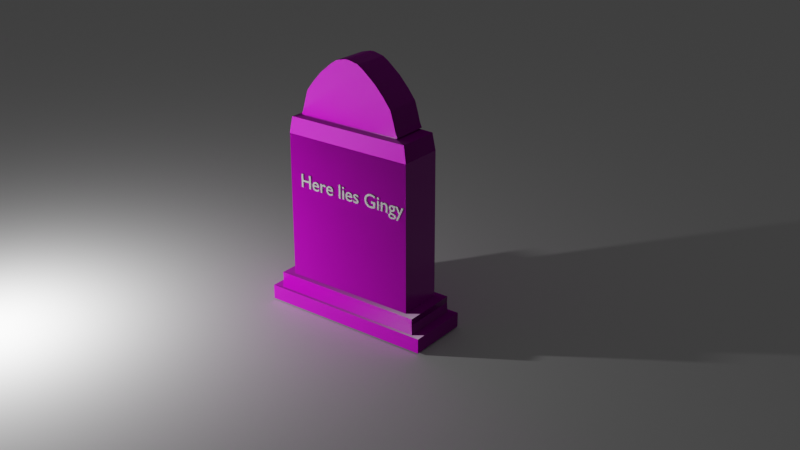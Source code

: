 # Source: Gravestone_gingy_.blend  (saved by Blender 3.1.7; exported with 4.5.12 LTS)
import bpy
from mathutils import Matrix  # noqa: F401  (used for matrix-valued properties, if any)

bpy.ops.wm.read_factory_settings(use_empty=True)
scene = bpy.context.scene
scene.name = 'Scene'

# ---- collections
col_collection = bpy.data.collections.new('Collection'); scene.collection.children.link(col_collection)

# ---- images (referenced by path relative to the original .blend; pixels are not part of the script)
import os
ASSET_DIR = os.environ.get("B2B_ASSET_DIR", "")  # directory of the original .blend (textures are referenced by path, not embedded)
HERE = os.path.dirname(os.path.abspath(__file__))  # packed textures are extracted next to this script under _unpacked/

def load_image(name, relpath, width, height, colorspace="sRGB"):
    """Load a texture the original file referenced (path relative to the .blend, or extracted next to this script)."""
    p = next((c for c in (os.path.join(HERE, relpath), os.path.join(ASSET_DIR, relpath)) if relpath and os.path.exists(c)), "")
    if p:
        img = bpy.data.images.load(p, check_existing=True)
        img.name = name
    else:  # same state as the original file: an image datablock whose file is absent (Cycles renders it pink)
        img = bpy.data.images.new(name, width, height)
        img.source = "FILE"
        img.filepath = "//" + (relpath or name)
    img.colorspace_settings.name = colorspace
    return img
img_rock_boulder_cracked_disp_8k_png = load_image('rock_boulder_cracked_disp_8k.png', 'rock_boulder_cracked_disp_4k.png', 1024, 1024, 'Non-Color')
img_rock_boulder_cracked_diff_8k_png = load_image('rock_boulder_cracked_diff_8k.png', 'rock_boulder_cracked_diff_4k.jpg', 1024, 1024, 'sRGB')
img_rock_boulder_cracked_rough_8k_png = load_image('rock_boulder_cracked_rough_8k.png', 'rock_boulder_cracked_rough_4k.exr', 1024, 1024, 'Non-Color')
img_rock_boulder_cracked_nor_gl_8k_png = load_image('rock_boulder_cracked_nor_gl_8k.png', 'rock_boulder_cracked_nor_gl_4k.exr', 1024, 1024, 'Non-Color')

# ---- materials (node trees are filled in below, after node groups)
mat_rock_boulder_cracked = bpy.data.materials.new('rock_boulder_cracked')
mat_rock_boulder_cracked.displacement_method = 'DISPLACEMENT'

# ---- material node trees
mat_rock_boulder_cracked.use_nodes = True; mat_rock_boulder_cracked.node_tree.nodes.clear()
_N = mat_rock_boulder_cracked.node_tree.nodes; _L = mat_rock_boulder_cracked.node_tree.links
n0 = _N.new('NodeFrame'); n0.name = 'Frame'; n0.location = (-1347, 492)
n0.label = 'Mapping'
n0.width = 408
n1 = _N.new('NodeFrame'); n1.name = 'Frame.001'; n1.location = (-705, 692)
n1.label = 'Textures'
n1.width = 366
n2 = _N.new('ShaderNodeTexImage'); n2.name = 'Image Texture'; n2.location = (93, -874)
n2.label = 'Displacement'
n2.image = img_rock_boulder_cracked_disp_8k_png
n2.projection = 'BOX'
n3 = _N.new('ShaderNodeTexImage'); n3.name = 'Image Texture.001'; n3.location = (93, -34)
n3.label = 'Base Color'
n3.image = img_rock_boulder_cracked_diff_8k_png
n3.projection = 'BOX'
n4 = _N.new('ShaderNodeTexImage'); n4.name = 'Image Texture.002'; n4.location = (93, -314)
n4.label = 'Roughness'
n4.image = img_rock_boulder_cracked_rough_8k_png
n4.projection = 'BOX'
n5 = _N.new('ShaderNodeTexImage'); n5.name = 'Image Texture.003'; n5.location = (93, -594)
n5.label = 'Normal'
n5.image = img_rock_boulder_cracked_nor_gl_8k_png
n5.projection = 'BOX'
n6 = _N.new('ShaderNodeNormalMap'); n6.name = 'Normal Map'; n6.location = (-313, 98)
n7 = _N.new('ShaderNodeMapping'); n7.name = 'Mapping'; n7.location = (234, -34)
n8 = _N.new('NodeReroute'); n8.name = 'Reroute'; n8.location = (43, -622)
n8.width = 16
n8.socket_idname = 'NodeSocketVector'
n9 = _N.new('ShaderNodeTexCoord'); n9.name = 'Texture Coordinate'; n9.location = (34, -34)
n10 = _N.new('ShaderNodeBsdfPrincipled'); n10.name = 'Principled BSDF'; n10.location = (-63, 458)
n10.distribution = 'GGX'
n10.subsurface_method = 'BURLEY'
n10.inputs[3].default_value = 1.45
n10.inputs[27].default_value = (0.0, 0.0, 0.0, 1.0)
n10.inputs[28].default_value = 1.0
n11 = _N.new('ShaderNodeDisplacement'); n11.name = 'Displacement'; n11.location = (-63, -272)
n11.inputs[1].default_value = 0.48
n11.inputs[2].default_value = 0.13
n12 = _N.new('ShaderNodeOutputMaterial'); n12.name = 'Material Output'; n12.location = (340, 4)
n13 = _N.new('ShaderNodeValue'); n13.name = 'Value'; n13.location = (46, -336)
n13.outputs[0].default_value = 0.6
n2.parent = n1
n3.parent = n1
n4.parent = n1
n5.parent = n1
n7.parent = n0
n8.parent = n1
n9.parent = n0
n13.parent = n0
_L.new(n10.outputs[0], n12.inputs[0])
_L.new(n2.outputs[0], n11.inputs[0])
_L.new(n11.outputs[0], n12.inputs[2])
_L.new(n3.outputs[0], n10.inputs[0])
_L.new(n4.outputs[0], n10.inputs[2])
_L.new(n5.outputs[0], n6.inputs[1])
_L.new(n6.outputs[0], n10.inputs[5])
_L.new(n8.outputs[0], n3.inputs[0])
_L.new(n8.outputs[0], n4.inputs[0])
_L.new(n8.outputs[0], n5.inputs[0])
_L.new(n8.outputs[0], n2.inputs[0])
_L.new(n7.outputs[0], n8.inputs[0])
_L.new(n9.outputs[0], n7.inputs[0])
_L.new(n13.outputs[0], n7.inputs[3])
n12.is_active_output = True

# ---- world
world_world = bpy.data.worlds.new('World'); scene.world = world_world
world_world.use_nodes = True; world_world.node_tree.nodes.clear()
_N = world_world.node_tree.nodes; _L = world_world.node_tree.links
n0 = _N.new('ShaderNodeOutputWorld'); n0.name = 'World Output'; n0.location = (300, 300)
n1 = _N.new('ShaderNodeBackground'); n1.name = 'Background'; n1.location = (10, 300)
n1.inputs[0].default_value = (0.05088, 0.05088, 0.05088, 1.0)
_L.new(n1.outputs[0], n0.inputs[0])
n0.is_active_output = True
world_world.color = (0.05088, 0.05088, 0.05088)
world_world.use_sun_shadow = False
world_world.sun_shadow_jitter_overblur = 0.0

# ---- cameras
cam_camera = bpy.data.cameras.new('Camera')
cam_camera.clip_end = 100.0
cam_camera.ortho_scale = 7.314

# ---- lights
light_light = bpy.data.lights.new('Light', 'POINT')
light_light.transmission_factor = 0.0
light_light.energy = 1000.0
light_light.shadow_soft_size = 0.1
light_light.shadow_maximum_resolution = 0.006
light_light.use_absolute_resolution = True

# ---- meshes
me_cube_001 = bpy.data.meshes.new('Cube.001')
me_cube_001.from_pydata([(-0.9417, -0.868, -1.622), (-0.9417, -0.868, 1.305), (-0.9417, 0.868, -1.622), (-0.9417, 0.868, 1.305), (0.9417, -0.868, -1.622), (0.9417, -0.868, 1.305), (0.9417, 0.868, -1.622), (0.9417, 0.868, 1.305), (-1.098, 1.098, -1.626), (-1.098, -1.098, -1.626), (1.098, 1.098, -1.626), (1.098, -1.098, -1.626), (-1.098, 1.098, -1.772), (-1.098, -1.098, -1.772), (1.098, 1.098, -1.772), (1.098, -1.098, -1.772), (1.234, -1.234, -1.945), (1.234, 1.234, -1.945), (-1.234, -1.234, -1.945), (-1.234, 1.234, -1.945), (-1.098, 1.098, -1.945), (-1.098, -1.098, -1.945), (1.098, 1.098, -1.945), (1.098, -1.098, -1.945), (-1.0, 1.0, -2.269), (-1.0, -1.0, -2.269), (1.0, 1.0, -2.269), (1.0, -1.0, -2.269), (-1.098, 1.098, -2.269), (-1.098, -1.098, -2.269), (1.098, 1.098, -2.269), (1.098, -1.098, -2.269), (-1.234, -1.234, -2.269), (-1.234, 1.234, -2.269), (1.234, 1.234, -2.269), (1.234, -1.234, -2.269), (-0.8975, -0.8272, 1.65), (-0.8975, 0.8272, 1.65), (0.8975, 0.8272, 1.65), (0.8975, -0.8272, 1.65), (-0.7392, -0.6813, 1.682), (-0.7392, 0.6813, 1.682), (0.7392, 0.6813, 1.682), (0.7392, -0.6813, 1.682), (-0.7726, -0.7077, 1.693), (-0.7726, 0.7077, 1.693), (0.7726, 0.7077, 1.693), (0.7726, -0.7077, 1.693), (-0.7443, -0.7109, 1.799), (-0.7443, 0.7109, 1.799), (0.7443, 0.7109, 1.799), (0.7443, -0.7109, 1.799), (-0.7078, -0.7105, 2.0), (-0.7078, 0.7105, 2.0), (0.7078, 0.7105, 2.0), (0.7078, -0.7105, 2.0), (-0.6676, -0.7093, 2.191), (-0.6676, 0.7093, 2.191), (0.6676, 0.7093, 2.191), (0.6676, -0.7093, 2.191), (-0.5668, -0.7102, 2.387), (-0.5668, 0.7102, 2.387), (0.5668, 0.7102, 2.387), (0.5668, -0.7102, 2.387), (-0.4315, -0.71, 2.604), (-0.4315, 0.71, 2.604), (0.4315, 0.71, 2.604), (0.4315, -0.71, 2.604), (-0.258, -0.71, 2.814), (-0.258, 0.71, 2.814), (0.258, 0.71, 2.814), (0.258, -0.71, 2.814), (-0.172, -0.709, 2.894), (-0.172, 0.709, 2.894), (0.172, 0.709, 2.894), (0.172, -0.709, 2.894), (-0.03489, -0.7093, 2.943), (-0.03489, 0.7093, 2.943), (0.03489, 0.7093, 2.943), (0.03489, -0.7093, 2.943)], [], [(0, 1, 3, 2), (2, 3, 7, 6), (6, 7, 5, 4), (4, 5, 1, 0), (5, 7, 38, 39), (12, 14, 22, 20), (15, 13, 21, 23), (6, 4, 11, 10), (0, 2, 8, 9), (9, 8, 12, 13), (10, 11, 15, 14), (11, 9, 13, 15), (8, 10, 14, 12), (4, 0, 9, 11), (13, 12, 20, 21), (2, 6, 10, 8), (14, 15, 23, 22), (19, 17, 34, 33), (21, 20, 19, 18), (22, 23, 16, 17), (30, 28, 33, 34), (29, 31, 35, 32), (24, 25, 29, 28), (24, 26, 27, 25), (27, 26, 30, 31), (25, 27, 31, 29), (26, 24, 28, 30), (16, 18, 32, 35), (18, 19, 33, 32), (17, 16, 35, 34), (31, 30, 34, 35), (23, 21, 18, 16), (28, 29, 32, 33), (20, 22, 17, 19), (38, 37, 41, 42), (3, 1, 36, 37), (1, 5, 39, 36), (7, 3, 37, 38), (39, 38, 42, 43), (37, 36, 40, 41), (36, 39, 43, 40), (41, 40, 44, 45), (43, 42, 46, 47), (42, 41, 45, 46), (40, 43, 47, 44), (47, 46, 50, 51), (48, 51, 55, 52), (45, 44, 48, 49), (44, 47, 51, 48), (46, 45, 49, 50), (55, 54, 58, 59), (50, 49, 53, 54), (51, 50, 54, 55), (49, 48, 52, 53), (59, 58, 62, 63), (53, 52, 56, 57), (52, 55, 59, 56), (54, 53, 57, 58), (60, 63, 67, 64), (57, 56, 60, 61), (56, 59, 63, 60), (58, 57, 61, 62), (67, 66, 70, 71), (62, 61, 65, 66), (63, 62, 66, 67), (61, 60, 64, 65), (71, 70, 74, 75), (65, 64, 68, 69), (64, 67, 71, 68), (66, 65, 69, 70), (75, 74, 78, 79), (69, 68, 72, 73), (68, 71, 75, 72), (70, 69, 73, 74), (78, 77, 76, 79), (73, 72, 76, 77), (72, 75, 79, 76), (74, 73, 77, 78)])
_uv = me_cube_001.uv_layers.new(name='UVMap')
_uv.uv.foreach_set('vector', [0.375, 0.0, 0.625, 0.0, 0.625, 0.25, 0.375, 0.25, 0.375, 0.25, 0.625, 0.25, 0.625, 0.5, 0.375, 0.5, 0.375, 0.5, 0.625, 0.5, 0.625, 0.75, 0.375, 0.75, 0.375, 0.75, 0.625, 0.75, 0.625, 1.0, 0.375, 1.0, 0.625, 0.75, 0.625, 0.5, 0.625, 0.5, 0.625, 0.75, 0.375, 0.25, 0.375, 0.5, 0.375, 0.5, 0.375, 0.25, 0.375, 0.75, 0.375, 1.0, 0.375, 1.0, 0.375, 0.75, 0.375, 0.5, 0.375, 0.75, 0.375, 0.75, 0.375, 0.5, 0.375, 0.0, 0.375, 0.25, 0.375, 0.25, 0.375, 0.0, 0.375, 0.0, 0.375, 0.25, 0.375, 0.25, 0.375, 0.0, 0.375, 0.5, 0.375, 0.75, 0.375, 0.75, 0.375, 0.5, 0.375, 0.75, 0.375, 1.0, 0.375, 1.0, 0.375, 0.75, 0.375, 0.25, 0.375, 0.5, 0.375, 0.5, 0.375, 0.25, 0.375, 0.75, 0.375, 1.0, 0.375, 1.0, 0.375, 0.75, 0.375, 0.0, 0.375, 0.25, 0.375, 0.25, 0.375, 0.0, 0.375, 0.25, 0.375, 0.5, 0.375, 0.5, 0.375, 0.25, 0.375, 0.5, 0.375, 0.75, 0.375, 0.75, 0.375, 0.5, 0.375, 0.25, 0.375, 0.5, 0.375, 0.5, 0.375, 0.25, 0.375, 0.0, 0.375, 0.25, 0.375, 0.25, 0.375, 0.0, 0.375, 0.5, 0.375, 0.75, 0.375, 0.75, 0.375, 0.5, 0.375, 0.5, 0.125, 0.5, 0.125, 0.5, 0.375, 0.5, 0.125, 0.75, 0.375, 0.75, 0.375, 0.75, 0.125, 0.75, 0.125, 0.5, 0.125, 0.75, 0.125, 0.75, 0.125, 0.5, 0.125, 0.5, 0.375, 0.5, 0.375, 0.75, 0.125, 0.75, 0.375, 0.75, 0.375, 0.5, 0.375, 0.5, 0.375, 0.75, 0.125, 0.75, 0.375, 0.75, 0.375, 0.75, 0.125, 0.75, 0.375, 0.5, 0.125, 0.5, 0.125, 0.5, 0.375, 0.5, 0.375, 0.75, 0.375, 1.0, 0.375, 1.0, 0.375, 0.75, 0.375, 0.0, 0.375, 0.25, 0.375, 0.25, 0.375, 0.0, 0.375, 0.5, 0.375, 0.75, 0.375, 0.75, 0.375, 0.5, 0.375, 0.75, 0.375, 0.5, 0.375, 0.5, 0.375, 0.75, 0.375, 0.75, 0.375, 1.0, 0.375, 1.0, 0.375, 0.75, 0.125, 0.5, 0.125, 0.75, 0.125, 0.75, 0.125, 0.5, 0.375, 0.25, 0.375, 0.5, 0.375, 0.5, 0.375, 0.25, 0.625, 0.5, 0.625, 0.25, 0.625, 0.25, 0.625, 0.5, 0.625, 0.25, 0.625, 0.0, 0.625, 0.0, 0.625, 0.25, 0.625, 1.0, 0.625, 0.75, 0.625, 0.75, 0.625, 1.0, 0.625, 0.5, 0.625, 0.25, 0.625, 0.25, 0.625, 0.5, 0.625, 0.75, 0.625, 0.5, 0.625, 0.5, 0.625, 0.75, 0.625, 0.25, 0.625, 0.0, 0.625, 0.0, 0.625, 0.25, 0.625, 1.0, 0.625, 0.75, 0.625, 0.75, 0.625, 1.0, 0.625, 0.25, 0.625, 0.0, 0.625, 0.0, 0.625, 0.25, 0.625, 0.75, 0.625, 0.5, 0.625, 0.5, 0.625, 0.75, 0.625, 0.5, 0.625, 0.25, 0.625, 0.25, 0.625, 0.5, 0.625, 1.0, 0.625, 0.75, 0.625, 0.75, 0.625, 1.0, 0.625, 0.75, 0.625, 0.5, 0.625, 0.5, 0.625, 0.75, 0.625, 1.0, 0.625, 0.75, 0.625, 0.75, 0.625, 1.0, 0.625, 0.25, 0.625, 0.0, 0.625, 0.0, 0.625, 0.25, 0.625, 1.0, 0.625, 0.75, 0.625, 0.75, 0.625, 1.0, 0.625, 0.5, 0.625, 0.25, 0.625, 0.25, 0.625, 0.5, 0.625, 0.75, 0.625, 0.5, 0.625, 0.5, 0.625, 0.75, 0.625, 0.5, 0.625, 0.25, 0.625, 0.25, 0.625, 0.5, 0.625, 0.75, 0.625, 0.5, 0.625, 0.5, 0.625, 0.75, 0.625, 0.25, 0.625, 0.0, 0.625, 0.0, 0.625, 0.25, 0.625, 0.75, 0.625, 0.5, 0.625, 0.5, 0.625, 0.75, 0.625, 0.25, 0.625, 0.0, 0.625, 0.0, 0.625, 0.25, 0.625, 1.0, 0.625, 0.75, 0.625, 0.75, 0.625, 1.0, 0.625, 0.5, 0.625, 0.25, 0.625, 0.25, 0.625, 0.5, 0.625, 1.0, 0.625, 0.75, 0.625, 0.75, 0.625, 1.0, 0.625, 0.25, 0.625, 0.0, 0.625, 0.0, 0.625, 0.25, 0.625, 1.0, 0.625, 0.75, 0.625, 0.75, 0.625, 1.0, 0.625, 0.5, 0.625, 0.25, 0.625, 0.25, 0.625, 0.5, 0.625, 0.75, 0.625, 0.5, 0.625, 0.5, 0.625, 0.75, 0.625, 0.5, 0.625, 0.25, 0.625, 0.25, 0.625, 0.5, 0.625, 0.75, 0.625, 0.5, 0.625, 0.5, 0.625, 0.75, 0.625, 0.25, 0.625, 0.0, 0.625, 0.0, 0.625, 0.25, 0.625, 0.75, 0.625, 0.5, 0.625, 0.5, 0.625, 0.75, 0.625, 0.25, 0.625, 0.0, 0.625, 0.0, 0.625, 0.25, 0.625, 1.0, 0.625, 0.75, 0.625, 0.75, 0.625, 1.0, 0.625, 0.5, 0.625, 0.25, 0.625, 0.25, 0.625, 0.5, 0.625, 0.75, 0.625, 0.5, 0.625, 0.5, 0.625, 0.75, 0.625, 0.25, 0.625, 0.0, 0.625, 0.0, 0.625, 0.25, 0.625, 1.0, 0.625, 0.75, 0.625, 0.75, 0.625, 1.0, 0.625, 0.5, 0.625, 0.25, 0.625, 0.25, 0.625, 0.5, 0.625, 0.5, 0.875, 0.5, 0.875, 0.75, 0.625, 0.75, 0.625, 0.25, 0.625, 0.0, 0.625, 0.0, 0.625, 0.25, 0.625, 1.0, 0.625, 0.75, 0.625, 0.75, 0.625, 1.0, 0.625, 0.5, 0.625, 0.25, 0.625, 0.25, 0.625, 0.5])
me_cube_001.materials.append(mat_rock_boulder_cracked)
me_cube_001.use_remesh_fix_poles = True
me_cube_001.use_remesh_preserve_attributes = False
me_cube_001.update()
me_plane = bpy.data.meshes.new('Plane')
me_plane.from_pydata([(-1.0, -1.0, 0.0), (1.0, -1.0, 0.0), (-1.0, 1.0, 0.0), (1.0, 1.0, 0.0)], [], [(0, 1, 3, 2)])
_uv = me_plane.uv_layers.new(name='UVMap')
_uv.uv.foreach_set('vector', [0.0, 0.0, 1.0, 0.0, 1.0, 1.0, 0.0, 1.0])
me_plane.use_remesh_fix_poles = True
me_plane.use_remesh_preserve_attributes = False
me_plane.update()

# ---- curves / text
txt_text = bpy.data.curves.new('Text', 'FONT')
txt_text.dimensions = '2D'
txt_text.body = 'Here lies Gingy'
txt_text.extrude = 0.06

# ---- objects
ob_light = bpy.data.objects.new('Light', light_light)
ob_camera = bpy.data.objects.new('Camera', cam_camera)
ob_empty = bpy.data.objects.new('Empty', None)
ob_cube = bpy.data.objects.new('Cube', me_cube_001)
ob_plane = bpy.data.objects.new('Plane', me_plane)
ob_text = bpy.data.objects.new('Text', txt_text)

# ---- transforms, parenting, visibility, modifiers, constraints
ob_light.location = (5.226, 4.891, 1.564)
ob_light.rotation_euler = (0.6503, 0.05522, 1.866)
ob_light.lock_rotations_4d = False
ob_light.empty_display_type = 'ARROWS'
ob_light.color = (0.0, 0.0, 0.0, 0.0)
ob_light.lineart.crease_threshold = 0.0
ob_camera.location = (-12.06, 14.66, 10.43)
ob_camera.rotation_euler = (1.147, 3.535e-06, 3.793)
ob_camera.scale = (1.0, 1.0, 1.0)
ob_camera.lock_rotations_4d = False
ob_camera.empty_display_type = 'ARROWS'
ob_camera.color = (0.0, 0.0, 0.0, 0.0)
ob_camera.display_type = 'WIRE'
ob_camera.lineart.crease_threshold = 0.0
ob_empty.location = (0.0, 2.134, 0.0)
ob_empty.rotation_euler = (1.571, -0.0, -0.0)
ob_empty.empty_display_type = 'IMAGE'
ob_empty.empty_display_size = 5.0
ob_cube.location = (0.0, 0.0, 2.25)
ob_cube.scale = (1.452, 0.5172, 0.9863)
_m = ob_cube.modifiers.new('Boolean', 'BOOLEAN')
ob_plane.location = (0.0, 0.0, 0.0)
ob_plane.scale = (-50.59, -50.59, -50.59)
ob_text.location = (1.098, 0.4413, 2.531)
ob_text.rotation_euler = (1.571, -0.0, 3.142)
ob_text.scale = (0.3841, 0.3841, 0.3841)

# ---- collection membership
col_collection.objects.link(ob_light)
col_collection.objects.link(ob_camera)
col_collection.objects.link(ob_empty)
col_collection.objects.link(ob_cube)
col_collection.objects.link(ob_plane)
col_collection.objects.link(ob_text)

# ---- scene / render settings (as saved in the file)
scene.camera = ob_camera
scene.frame_start = 1; scene.frame_end = 250; scene.frame_set(1)
scene.render.engine = 'CYCLES'
scene.cycles.sampling_pattern = 'TABULATED_SOBOL'
scene.cycles.use_light_tree = False
scene.view_settings.view_transform = 'Filmic'
bpy.context.view_layer.update()
